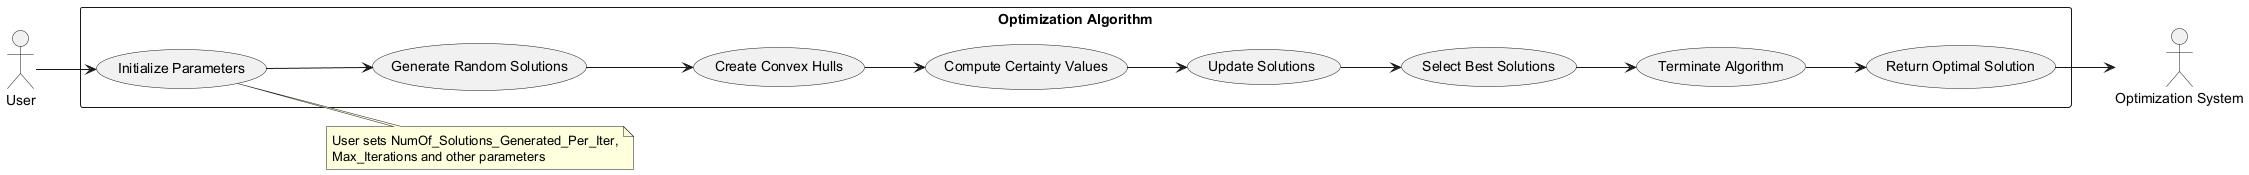

The diagram above was rendered by PlantUML. Its source (embedded in the PNG):
@startuml
left to right direction
actor User
actor "Optimization System" as System

rectangle "Optimization Algorithm" {
  usecase "Initialize Parameters" as Init
  usecase "Generate Random Solutions" as Generate
  usecase "Create Convex Hulls" as Create
  usecase "Compute Certainty Values" as Compute
  usecase "Update Solutions" as Update
  usecase "Select Best Solutions" as Select
  usecase "Terminate Algorithm" as Terminate
  usecase "Return Optimal Solution" as Return
}

User --> Init
Init --> Generate
Generate --> Create
Create --> Compute
Compute --> Update
Update --> Select
Select --> Terminate
Terminate --> Return
Return --> System

note right of Init
  User sets NumOf_Solutions_Generated_Per_Iter,
  Max_Iterations and other parameters
end note
@enduml